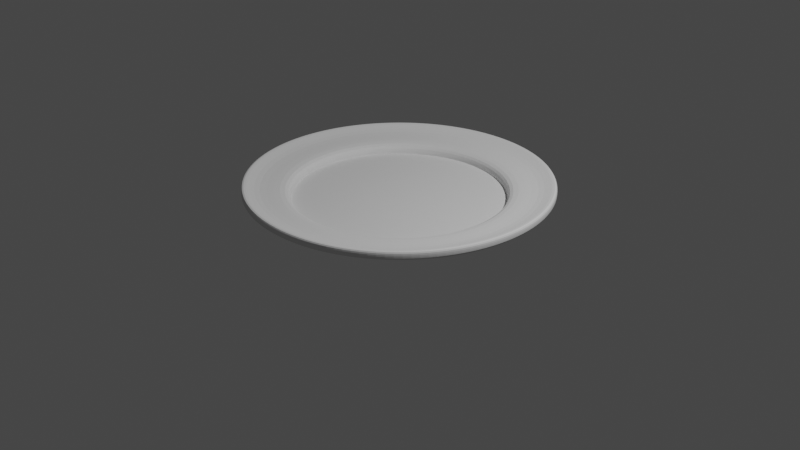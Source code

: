 # Source: Plate_Flat_Simple.blend  (saved by Blender 3.6.13; exported with 4.5.12 LTS)
import bpy
from mathutils import Matrix  # noqa: F401  (used for matrix-valued properties, if any)

bpy.ops.wm.read_factory_settings(use_empty=True)
scene = bpy.context.scene
scene.name = 'Scene'

# ---- collections
col_collection = bpy.data.collections.new('Collection'); scene.collection.children.link(col_collection)

# ---- world
world_world = bpy.data.worlds.new('World'); scene.world = world_world
world_world.use_nodes = True; world_world.node_tree.nodes.clear()
_N = world_world.node_tree.nodes; _L = world_world.node_tree.links
n0 = _N.new('ShaderNodeOutputWorld'); n0.name = 'World Output'; n0.location = (300, 300)
n1 = _N.new('ShaderNodeBackground'); n1.name = 'Background'; n1.location = (10, 300)
n1.inputs[0].default_value = (0.05088, 0.05088, 0.05088, 1.0)
_L.new(n1.outputs[0], n0.inputs[0])
n0.is_active_output = True
world_world.color = (0.05088, 0.05088, 0.05088)
world_world.use_sun_shadow = False
world_world.sun_shadow_jitter_overblur = 0.0

# ---- cameras
cam_camera = bpy.data.cameras.new('Camera')
cam_camera.clip_end = 100.0
cam_camera.ortho_scale = 7.314

# ---- lights
light_light = bpy.data.lights.new('Light', 'POINT')
light_light.transmission_factor = 0.0
light_light.energy = 1000.0
light_light.shadow_soft_size = 0.1
light_light.shadow_maximum_resolution = 0.006
light_light.use_absolute_resolution = True

# ---- meshes
me_circle = bpy.data.meshes.new('Circle')
me_circle.from_pydata([(-9.032e-10, 1.575, 0.08632), (-0.3073, 1.545, 0.08632), (-0.6029, 1.455, 0.08632), (-0.8752, 1.31, 0.08632), (-1.114, 1.114, 0.08632), (-1.31, 0.8752, 0.08632), (-1.455, 0.6029, 0.08632), (-1.545, 0.3073, 0.08632), (-1.575, -2.168e-09, 0.08632), (-1.545, -0.3073, 0.08632), (-1.455, -0.6029, 0.08632), (-1.31, -0.8752, 0.08632), (-1.114, -1.114, 0.08632), (-0.8752, -1.31, 0.08632), (-0.6029, -1.455, 0.08632), (-0.3073, -1.545, 0.08632), (-9.032e-10, -1.575, 0.08632), (0.3073, -1.545, 0.08632), (0.6029, -1.455, 0.08632), (0.8752, -1.31, 0.08632), (1.114, -1.114, 0.08632), (1.31, -0.8752, 0.08632), (1.455, -0.6029, 0.08632), (1.545, -0.3073, 0.08632), (1.575, -2.168e-09, 0.08632), (1.545, 0.3073, 0.08632), (1.455, 0.6029, 0.08632), (1.31, 0.8752, 0.08632), (1.114, 1.114, 0.08632), (0.8752, 1.31, 0.08632), (0.6029, 1.455, 0.08632), (0.3073, 1.545, 0.08632), (-9.032e-10, -2.168e-09, -0.03964), (-9.032e-10, 1.421, 0.07936), (-0.2771, 1.393, 0.07936), (-0.5436, 1.312, 0.07936), (-0.7893, 1.181, 0.07936), (-1.005, 1.005, 0.07936), (-1.181, 0.7893, 0.07936), (-1.312, 0.5436, 0.07936), (-1.393, 0.2771, 0.07936), (-1.421, -2.168e-09, 0.07936), (-1.393, -0.2771, 0.07936), (-1.312, -0.5436, 0.07936), (-1.181, -0.7893, 0.07936), (-1.005, -1.005, 0.07936), (-0.7893, -1.181, 0.07936), (-0.5436, -1.312, 0.07936), (-0.2771, -1.393, 0.07936), (-9.032e-10, -1.421, 0.07936), (0.2771, -1.393, 0.07936), (0.5436, -1.312, 0.07936), (0.7893, -1.181, 0.07936), (1.005, -1.005, 0.07936), (1.181, -0.7893, 0.07936), (1.312, -0.5436, 0.07936), (1.393, -0.2771, 0.07936), (1.421, -2.168e-09, 0.07936), (1.393, 0.2771, 0.07936), (1.312, 0.5436, 0.07936), (1.181, 0.7893, 0.07936), (1.005, 1.005, 0.07936), (0.7893, 1.181, 0.07936), (0.5436, 1.312, 0.07936), (0.2771, 1.393, 0.07936), (-0.3073, 1.545, 0.1694), (-9.032e-10, 1.575, 0.1694), (-0.6029, 1.455, 0.1694), (-0.8752, 1.31, 0.1694), (-1.114, 1.114, 0.1694), (-1.31, 0.8752, 0.1694), (-1.455, 0.6029, 0.1694), (-1.545, 0.3073, 0.1694), (-1.575, -2.168e-09, 0.1694), (-1.545, -0.3073, 0.1694), (-1.455, -0.6029, 0.1694), (-1.31, -0.8752, 0.1694), (-1.114, -1.114, 0.1694), (-0.8752, -1.31, 0.1694), (-0.6029, -1.455, 0.1694), (-0.3073, -1.545, 0.1694), (-9.032e-10, -1.575, 0.1694), (0.3073, -1.545, 0.1694), (0.6029, -1.455, 0.1694), (0.8752, -1.31, 0.1694), (1.114, -1.114, 0.1694), (1.31, -0.8752, 0.1694), (1.455, -0.6029, 0.1694), (1.545, -0.3073, 0.1694), (1.575, -2.168e-09, 0.1694), (1.545, 0.3073, 0.1694), (1.455, 0.6029, 0.1694), (1.31, 0.8752, 0.1694), (1.114, 1.114, 0.1694), (0.8752, 1.31, 0.1694), (0.6029, 1.455, 0.1694), (0.3073, 1.545, 0.1694), (-9.032e-10, -2.168e-09, -0.04242), (-9.032e-10, 1.242, -0.04242), (-0.2423, 1.218, -0.04242), (-0.4753, 1.148, -0.04242), (-0.6901, 1.033, -0.04242), (-0.8783, 0.8783, -0.04242), (-1.033, 0.6901, -0.04242), (-1.148, 0.4753, -0.04242), (-1.218, 0.2423, -0.04242), (-1.242, -2.168e-09, -0.04242), (-1.218, -0.2423, -0.04242), (-1.148, -0.4753, -0.04242), (-1.033, -0.6901, -0.04242), (-0.8783, -0.8783, -0.04242), (-0.6901, -1.033, -0.04242), (-0.4753, -1.148, -0.04242), (-0.2423, -1.218, -0.04242), (-9.032e-10, -1.242, -0.04242), (0.2423, -1.218, -0.04242), (0.4753, -1.148, -0.04242), (0.6901, -1.033, -0.04242), (0.8783, -0.8783, -0.04242), (1.033, -0.6901, -0.04242), (1.148, -0.4753, -0.04242), (1.218, -0.2423, -0.04242), (1.242, -2.168e-09, -0.04242), (1.218, 0.2423, -0.04242), (1.148, 0.4753, -0.04242), (1.033, 0.6901, -0.04242), (0.8783, 0.8783, -0.04242), (0.6901, 1.033, -0.04242), (0.4753, 1.148, -0.04242), (0.2423, 1.218, -0.04242), (-0.2121, 1.066, 0.07936), (-9.032e-10, 1.087, 0.07936), (-0.4161, 1.005, 0.07936), (-0.6041, 0.9041, 0.07936), (-0.7689, 0.7689, 0.07936), (-0.9041, 0.6041, 0.07936), (-1.005, 0.4161, 0.07936), (-1.066, 0.2121, 0.07936), (-1.087, -2.168e-09, 0.07936), (-1.066, -0.2121, 0.07936), (-1.005, -0.4161, 0.07936), (-0.9041, -0.6041, 0.07936), (-0.7689, -0.7689, 0.07936), (-0.6041, -0.9041, 0.07936), (-0.4161, -1.005, 0.07936), (-0.2121, -1.066, 0.07936), (-9.032e-10, -1.087, 0.07936), (0.2121, -1.066, 0.07936), (0.4161, -1.005, 0.07936), (0.6041, -0.9041, 0.07936), (0.7689, -0.7689, 0.07936), (0.9041, -0.6041, 0.07936), (1.005, -0.4161, 0.07936), (1.066, -0.2121, 0.07936), (1.087, -2.168e-09, 0.07936), (1.066, 0.2121, 0.07936), (1.005, 0.4161, 0.07936), (0.9041, 0.6041, 0.07936), (0.7689, 0.7689, 0.07936), (0.6041, 0.9041, 0.07936), (0.4161, 1.005, 0.07936), (0.2121, 1.066, 0.07936), (-0.3073, 1.545, 0.04758), (-9.032e-10, 1.575, 0.04758), (-0.6029, 1.455, 0.04758), (-0.8752, 1.31, 0.04758), (-1.114, 1.114, 0.04758), (-1.31, 0.8752, 0.04758), (-1.455, 0.6029, 0.04758), (-1.545, 0.3073, 0.04758), (-1.575, -2.168e-09, 0.04758), (-1.545, -0.3073, 0.04758), (-1.455, -0.6029, 0.04758), (-1.31, -0.8752, 0.04758), (-1.114, -1.114, 0.04758), (-0.8752, -1.31, 0.04758), (-0.6029, -1.455, 0.04758), (-0.3073, -1.545, 0.04758), (-9.032e-10, -1.575, 0.04758), (0.3073, -1.545, 0.04758), (0.6029, -1.455, 0.04758), (0.8752, -1.31, 0.04758), (1.114, -1.114, 0.04758), (1.31, -0.8752, 0.04758), (1.455, -0.6029, 0.04758), (1.545, -0.3073, 0.04758), (1.575, -2.168e-09, 0.04758), (1.545, 0.3073, 0.04758), (1.455, 0.6029, 0.04758), (1.31, 0.8752, 0.04758), (1.114, 1.114, 0.04758), (0.8752, 1.31, 0.04758), (0.6029, 1.455, 0.04758), (0.3073, 1.545, 0.04758), (-0.2121, 1.066, -0.03964), (-9.032e-10, 1.087, -0.03964), (-0.4161, 1.005, -0.03964), (-0.6041, 0.9041, -0.03964), (-0.7689, 0.7689, -0.03964), (-0.9041, 0.6041, -0.03964), (-1.005, 0.4161, -0.03964), (-1.066, 0.2121, -0.03964), (-1.087, -2.168e-09, -0.03964), (-1.066, -0.2121, -0.03964), (-1.005, -0.4161, -0.03964), (-0.9041, -0.6041, -0.03964), (-0.7689, -0.7689, -0.03964), (-0.6041, -0.9041, -0.03964), (-0.4161, -1.005, -0.03964), (-0.2121, -1.066, -0.03964), (-9.032e-10, -1.087, -0.03964), (0.2121, -1.066, -0.03964), (0.4161, -1.005, -0.03964), (0.6041, -0.9041, -0.03964), (0.7689, -0.7689, -0.03964), (0.9041, -0.6041, -0.03964), (1.005, -0.4161, -0.03964), (1.066, -0.2121, -0.03964), (1.087, -2.168e-09, -0.03964), (1.066, 0.2121, -0.03964), (1.005, 0.4161, -0.03964), (0.9041, 0.6041, -0.03964), (0.7689, 0.7689, -0.03964), (0.6041, 0.9041, -0.03964), (0.4161, 1.005, -0.03964), (0.2121, 1.066, -0.03964), (-0.2423, 1.218, -0.04242), (-9.032e-10, 1.242, -0.04242), (-0.4753, 1.148, -0.04242), (-0.6901, 1.033, -0.04242), (-0.8783, 0.8783, -0.04242), (-1.033, 0.6901, -0.04242), (-1.148, 0.4753, -0.04242), (-1.218, 0.2423, -0.04242), (-1.242, -2.168e-09, -0.04242), (-1.218, -0.2423, -0.04242), (-1.148, -0.4753, -0.04242), (-1.033, -0.6901, -0.04242), (-0.8783, -0.8783, -0.04242), (-0.6901, -1.033, -0.04242), (-0.4753, -1.148, -0.04242), (-0.2423, -1.218, -0.04242), (-9.032e-10, -1.242, -0.04242), (0.2423, -1.218, -0.04242), (0.4753, -1.148, -0.04242), (0.6901, -1.033, -0.04242), (0.8783, -0.8783, -0.04242), (1.033, -0.6901, -0.04242), (1.148, -0.4753, -0.04242), (1.218, -0.2423, -0.04242), (1.242, -2.168e-09, -0.04242), (1.218, 0.2423, -0.04242), (1.148, 0.4753, -0.04242), (1.033, 0.6901, -0.04242), (0.8783, 0.8783, -0.04242), (0.6901, 1.033, -0.04242), (0.4753, 1.148, -0.04242), (0.2423, 1.218, -0.04242), (-9.032e-10, -2.168e-09, -0.04242), (-0.2121, 1.066, -0.03964), (-9.032e-10, 1.087, -0.03964), (-0.4161, 1.005, -0.03964), (-0.6041, 0.9041, -0.03964), (-0.7689, 0.7689, -0.03964), (-0.9041, 0.6041, -0.03964), (-1.005, 0.4161, -0.03964), (-1.066, 0.2121, -0.03964), (-1.087, -2.168e-09, -0.03964), (-1.066, -0.2121, -0.03964), (-1.005, -0.4161, -0.03964), (-0.9041, -0.6041, -0.03964), (-0.7689, -0.7689, -0.03964), (-0.6041, -0.9041, -0.03964), (-0.4161, -1.005, -0.03964), (-0.2121, -1.066, -0.03964), (-9.032e-10, -1.087, -0.03964), (0.2121, -1.066, -0.03964), (0.4161, -1.005, -0.03964), (0.6041, -0.9041, -0.03964), (0.7689, -0.7689, -0.03964), (0.9041, -0.6041, -0.03964), (1.005, -0.4161, -0.03964), (1.066, -0.2121, -0.03964), (1.087, -2.168e-09, -0.03964), (1.066, 0.2121, -0.03964), (1.005, 0.4161, -0.03964), (0.9041, 0.6041, -0.03964), (0.7689, 0.7689, -0.03964), (0.6041, 0.9041, -0.03964), (0.4161, 1.005, -0.03964), (0.2121, 1.066, -0.03964)], [(97, 258)], [(30, 29, 191, 192), (3, 2, 164, 165), (23, 22, 184, 185), (16, 15, 177, 178), (9, 8, 170, 171), (29, 28, 190, 191), (2, 1, 162, 164), (22, 21, 183, 184), (15, 14, 176, 177), (8, 7, 169, 170), (28, 27, 189, 190), (21, 20, 182, 183), (14, 13, 175, 176), (1, 0, 163, 162), (7, 6, 168, 169), (27, 26, 188, 189), (20, 19, 181, 182), (13, 12, 174, 175), (6, 5, 167, 168), (26, 25, 187, 188), (19, 18, 180, 181), (12, 11, 173, 174), (0, 31, 193, 163), (5, 4, 166, 167), (25, 24, 186, 187), (18, 17, 179, 180), (11, 10, 172, 173), (31, 30, 192, 193), (4, 3, 165, 166), (24, 23, 185, 186), (17, 16, 178, 179), (10, 9, 171, 172), (32, 195, 194), (32, 194, 196), (32, 196, 197), (32, 197, 198), (32, 198, 199), (32, 199, 200), (32, 200, 201), (32, 201, 202), (32, 202, 203), (32, 203, 204), (32, 204, 205), (32, 205, 206), (32, 206, 207), (32, 207, 208), (32, 208, 209), (32, 209, 210), (32, 210, 211), (32, 211, 212), (32, 212, 213), (32, 213, 214), (32, 214, 215), (32, 215, 216), (32, 216, 217), (32, 217, 218), (32, 218, 219), (32, 219, 220), (32, 220, 221), (32, 221, 222), (32, 222, 223), (32, 223, 224), (32, 224, 225), (32, 225, 195), (21, 22, 87, 86), (1, 2, 67, 65), (28, 29, 94, 93), (8, 9, 74, 73), (15, 16, 81, 80), (22, 23, 88, 87), (2, 3, 68, 67), (29, 30, 95, 94), (9, 10, 75, 74), (16, 17, 82, 81), (23, 24, 89, 88), (3, 4, 69, 68), (30, 31, 96, 95), (10, 11, 76, 75), (17, 18, 83, 82), (24, 25, 90, 89), (4, 5, 70, 69), (31, 0, 66, 96), (11, 12, 77, 76), (18, 19, 84, 83), (25, 26, 91, 90), (5, 6, 71, 70), (12, 13, 78, 77), (19, 20, 85, 84), (26, 27, 92, 91), (6, 7, 72, 71), (0, 1, 65, 66), (13, 14, 79, 78), (20, 21, 86, 85), (27, 28, 93, 92), (7, 8, 73, 72), (14, 15, 80, 79), (34, 33, 66, 65), (35, 34, 65, 67), (36, 35, 67, 68), (37, 36, 68, 69), (38, 37, 69, 70), (39, 38, 70, 71), (40, 39, 71, 72), (41, 40, 72, 73), (42, 41, 73, 74), (43, 42, 74, 75), (44, 43, 75, 76), (45, 44, 76, 77), (46, 45, 77, 78), (47, 46, 78, 79), (48, 47, 79, 80), (49, 48, 80, 81), (50, 49, 81, 82), (51, 50, 82, 83), (52, 51, 83, 84), (53, 52, 84, 85), (54, 53, 85, 86), (55, 54, 86, 87), (56, 55, 87, 88), (57, 56, 88, 89), (58, 57, 89, 90), (59, 58, 90, 91), (60, 59, 91, 92), (61, 60, 92, 93), (62, 61, 93, 94), (63, 62, 94, 95), (64, 63, 95, 96), (33, 64, 96, 66), (97, 226, 227), (97, 228, 226), (97, 229, 228), (97, 230, 229), (97, 231, 230), (97, 232, 231), (97, 233, 232), (97, 234, 233), (97, 235, 234), (97, 236, 235), (97, 237, 236), (97, 238, 237), (97, 239, 238), (97, 240, 239), (97, 241, 240), (97, 242, 241), (97, 243, 242), (97, 244, 243), (97, 245, 244), (97, 246, 245), (97, 247, 246), (97, 248, 247), (97, 249, 248), (97, 250, 249), (97, 251, 250), (97, 252, 251), (97, 253, 252), (97, 254, 253), (97, 255, 254), (97, 256, 255), (97, 257, 256), (97, 227, 257), (130, 131, 33, 34), (132, 130, 34, 35), (133, 132, 35, 36), (134, 133, 36, 37), (135, 134, 37, 38), (136, 135, 38, 39), (137, 136, 39, 40), (138, 137, 40, 41), (139, 138, 41, 42), (140, 139, 42, 43), (141, 140, 43, 44), (142, 141, 44, 45), (143, 142, 45, 46), (144, 143, 46, 47), (145, 144, 47, 48), (146, 145, 48, 49), (147, 146, 49, 50), (148, 147, 50, 51), (149, 148, 51, 52), (150, 149, 52, 53), (151, 150, 53, 54), (152, 151, 54, 55), (153, 152, 55, 56), (154, 153, 56, 57), (155, 154, 57, 58), (156, 155, 58, 59), (157, 156, 59, 60), (158, 157, 60, 61), (159, 158, 61, 62), (160, 159, 62, 63), (161, 160, 63, 64), (131, 161, 64, 33), (98, 99, 162, 163), (99, 100, 164, 162), (100, 101, 165, 164), (101, 102, 166, 165), (102, 103, 167, 166), (103, 104, 168, 167), (104, 105, 169, 168), (105, 106, 170, 169), (106, 107, 171, 170), (107, 108, 172, 171), (108, 109, 173, 172), (109, 110, 174, 173), (110, 111, 175, 174), (111, 112, 176, 175), (112, 113, 177, 176), (113, 114, 178, 177), (114, 115, 179, 178), (115, 116, 180, 179), (116, 117, 181, 180), (117, 118, 182, 181), (118, 119, 183, 182), (119, 120, 184, 183), (120, 121, 185, 184), (121, 122, 186, 185), (122, 123, 187, 186), (123, 124, 188, 187), (124, 125, 189, 188), (125, 126, 190, 189), (126, 127, 191, 190), (127, 128, 192, 191), (128, 129, 193, 192), (129, 98, 163, 193), (194, 195, 131, 130), (196, 194, 130, 132), (197, 196, 132, 133), (198, 197, 133, 134), (199, 198, 134, 135), (200, 199, 135, 136), (201, 200, 136, 137), (202, 201, 137, 138), (203, 202, 138, 139), (204, 203, 139, 140), (205, 204, 140, 141), (206, 205, 141, 142), (207, 206, 142, 143), (208, 207, 143, 144), (209, 208, 144, 145), (210, 209, 145, 146), (211, 210, 146, 147), (212, 211, 147, 148), (213, 212, 148, 149), (214, 213, 149, 150), (215, 214, 150, 151), (216, 215, 151, 152), (217, 216, 152, 153), (218, 217, 153, 154), (219, 218, 154, 155), (220, 219, 155, 156), (221, 220, 156, 157), (222, 221, 157, 158), (223, 222, 158, 159), (224, 223, 159, 160), (225, 224, 160, 161), (195, 225, 161, 131), (227, 226, 99, 98), (226, 228, 100, 99), (228, 229, 101, 100), (229, 230, 102, 101), (230, 231, 103, 102), (231, 232, 104, 103), (232, 233, 105, 104), (233, 234, 106, 105), (234, 235, 107, 106), (235, 236, 108, 107), (236, 237, 109, 108), (237, 238, 110, 109), (238, 239, 111, 110), (239, 240, 112, 111), (240, 241, 113, 112), (241, 242, 114, 113), (242, 243, 115, 114), (243, 244, 116, 115), (244, 245, 117, 116), (245, 246, 118, 117), (246, 247, 119, 118), (247, 248, 120, 119), (248, 249, 121, 120), (249, 250, 122, 121), (250, 251, 123, 122), (251, 252, 124, 123), (252, 253, 125, 124), (253, 254, 126, 125), (254, 255, 127, 126), (255, 256, 128, 127), (256, 257, 129, 128), (257, 227, 98, 129), (201, 202, 267, 266), (215, 216, 281, 280), (202, 203, 268, 267), (216, 217, 282, 281), (203, 204, 269, 268), (217, 218, 283, 282), (204, 205, 270, 269), (218, 219, 284, 283), (205, 206, 271, 270), (219, 220, 285, 284), (206, 207, 272, 271), (220, 221, 286, 285), (207, 208, 273, 272), (195, 194, 259, 260), (221, 222, 287, 286), (208, 209, 274, 273), (194, 196, 261, 259), (222, 223, 288, 287), (209, 210, 275, 274), (196, 197, 262, 261), (223, 224, 289, 288), (210, 211, 276, 275), (197, 198, 263, 262), (224, 225, 290, 289), (211, 212, 277, 276), (198, 199, 264, 263), (225, 195, 260, 290), (212, 213, 278, 277), (199, 200, 265, 264), (213, 214, 279, 278), (200, 201, 266, 265), (214, 215, 280, 279)])
_uv = me_circle.uv_layers.new(name='UVMap')
_uv.uv.foreach_set('vector', [0.6913, 0.9619, 0.7778, 0.9157, 0.7778, 0.9157, 0.6913, 0.9619, 0.2222, 0.9157, 0.3087, 0.9619, 0.3087, 0.9619, 0.2222, 0.9157, 0.9904, 0.4025, 0.9619, 0.3087, 0.9619, 0.3087, 0.9904, 0.4025, 0.5, 0.0, 0.4025, 0.009607, 0.4025, 0.009607, 0.5, 0.0, 0.009607, 0.4025, 0.0, 0.5, 0.0, 0.5, 0.009607, 0.4025, 0.7778, 0.9157, 0.8536, 0.8536, 0.8536, 0.8536, 0.7778, 0.9157, 0.3087, 0.9619, 0.4025, 0.9904, 0.4025, 0.9904, 0.3087, 0.9619, 0.9619, 0.3087, 0.9157, 0.2222, 0.9157, 0.2222, 0.9619, 0.3087, 0.4025, 0.009607, 0.3087, 0.03806, 0.3087, 0.03806, 0.4025, 0.009607, 0.0, 0.5, 0.009607, 0.5975, 0.009607, 0.5975, 0.0, 0.5, 0.8536, 0.8536, 0.9157, 0.7778, 0.9157, 0.7778, 0.8536, 0.8536, 0.9157, 0.2222, 0.8536, 0.1464, 0.8536, 0.1464, 0.9157, 0.2222, 0.3087, 0.03806, 0.2222, 0.08427, 0.2222, 0.08427, 0.3087, 0.03806, 0.4025, 0.9904, 0.5, 1.0, 0.5, 1.0, 0.4025, 0.9904, 0.009607, 0.5975, 0.03806, 0.6913, 0.03806, 0.6913, 0.009607, 0.5975, 0.9157, 0.7778, 0.9619, 0.6913, 0.9619, 0.6913, 0.9157, 0.7778, 0.8536, 0.1464, 0.7778, 0.08427, 0.7778, 0.08427, 0.8536, 0.1464, 0.2222, 0.08427, 0.1464, 0.1464, 0.1464, 0.1464, 0.2222, 0.08427, 0.03806, 0.6913, 0.08427, 0.7778, 0.08427, 0.7778, 0.03806, 0.6913, 0.9619, 0.6913, 0.9904, 0.5975, 0.9904, 0.5975, 0.9619, 0.6913, 0.7778, 0.08427, 0.6913, 0.03806, 0.6913, 0.03806, 0.7778, 0.08427, 0.1464, 0.1464, 0.08427, 0.2222, 0.08427, 0.2222, 0.1464, 0.1464, 0.5, 1.0, 0.5975, 0.9904, 0.5975, 0.9904, 0.5, 1.0, 0.08427, 0.7778, 0.1464, 0.8536, 0.1464, 0.8536, 0.08427, 0.7778, 0.9904, 0.5975, 1.0, 0.5, 1.0, 0.5, 0.9904, 0.5975, 0.6913, 0.03806, 0.5975, 0.009607, 0.5975, 0.009607, 0.6913, 0.03806, 0.08427, 0.2222, 0.03806, 0.3087, 0.03806, 0.3087, 0.08427, 0.2222, 0.5975, 0.9904, 0.6913, 0.9619, 0.6913, 0.9619, 0.5975, 0.9904, 0.1464, 0.8536, 0.2222, 0.9157, 0.2222, 0.9157, 0.1464, 0.8536, 1.0, 0.5, 0.9904, 0.4025, 0.9904, 0.4025, 1.0, 0.5, 0.5975, 0.009607, 0.5, 0.0, 0.5, 0.0, 0.5975, 0.009607, 0.03806, 0.3087, 0.009607, 0.4025, 0.009607, 0.4025, 0.03806, 0.3087, 0.5, 0.5, 0.5, 0.8451, 0.4327, 0.8385, 0.5, 0.5, 0.4327, 0.8385, 0.3679, 0.8188, 0.5, 0.5, 0.3679, 0.8188, 0.3083, 0.7869, 0.5, 0.5, 0.3083, 0.7869, 0.256, 0.744, 0.5, 0.5, 0.256, 0.744, 0.2131, 0.6917, 0.5, 0.5, 0.2131, 0.6917, 0.1812, 0.6321, 0.5, 0.5, 0.1812, 0.6321, 0.1615, 0.5673, 0.5, 0.5, 0.1615, 0.5673, 0.1549, 0.5, 0.5, 0.5, 0.1549, 0.5, 0.1615, 0.4327, 0.5, 0.5, 0.1615, 0.4327, 0.1812, 0.3679, 0.5, 0.5, 0.1812, 0.3679, 0.2131, 0.3083, 0.5, 0.5, 0.2131, 0.3083, 0.256, 0.256, 0.5, 0.5, 0.256, 0.256, 0.3083, 0.2131, 0.5, 0.5, 0.3083, 0.2131, 0.3679, 0.1812, 0.5, 0.5, 0.3679, 0.1812, 0.4327, 0.1615, 0.5, 0.5, 0.4327, 0.1615, 0.5, 0.1549, 0.5, 0.5, 0.5, 0.1549, 0.5673, 0.1615, 0.5, 0.5, 0.5673, 0.1615, 0.6321, 0.1812, 0.5, 0.5, 0.6321, 0.1812, 0.6917, 0.2131, 0.5, 0.5, 0.6917, 0.2131, 0.744, 0.256, 0.5, 0.5, 0.744, 0.256, 0.7869, 0.3083, 0.5, 0.5, 0.7869, 0.3083, 0.8188, 0.3679, 0.5, 0.5, 0.8188, 0.3679, 0.8385, 0.4327, 0.5, 0.5, 0.8385, 0.4327, 0.8451, 0.5, 0.5, 0.5, 0.8451, 0.5, 0.8385, 0.5673, 0.5, 0.5, 0.8385, 0.5673, 0.8188, 0.6321, 0.5, 0.5, 0.8188, 0.6321, 0.7869, 0.6917, 0.5, 0.5, 0.7869, 0.6917, 0.744, 0.744, 0.5, 0.5, 0.744, 0.744, 0.6917, 0.7869, 0.5, 0.5, 0.6917, 0.7869, 0.6321, 0.8188, 0.5, 0.5, 0.6321, 0.8188, 0.5673, 0.8385, 0.5, 0.5, 0.5673, 0.8385, 0.5, 0.8451, 0.9157, 0.2222, 0.9619, 0.3087, 0.9619, 0.3087, 0.9157, 0.2222, 0.4025, 0.9904, 0.3087, 0.9619, 0.3087, 0.9619, 0.4025, 0.9904, 0.8536, 0.8536, 0.7778, 0.9157, 0.7778, 0.9157, 0.8536, 0.8536, 0.0, 0.5, 0.009607, 0.4025, 0.009607, 0.4025, 0.0, 0.5, 0.4025, 0.009607, 0.5, 0.0, 0.5, 0.0, 0.4025, 0.009607, 0.9619, 0.3087, 0.9904, 0.4025, 0.9904, 0.4025, 0.9619, 0.3087, 0.3087, 0.9619, 0.2222, 0.9157, 0.2222, 0.9157, 0.3087, 0.9619, 0.7778, 0.9157, 0.6913, 0.9619, 0.6913, 0.9619, 0.7778, 0.9157, 0.009607, 0.4025, 0.03806, 0.3087, 0.03806, 0.3087, 0.009607, 0.4025, 0.5, 0.0, 0.5975, 0.009607, 0.5975, 0.009607, 0.5, 0.0, 0.9904, 0.4025, 1.0, 0.5, 1.0, 0.5, 0.9904, 0.4025, 0.2222, 0.9157, 0.1464, 0.8536, 0.1464, 0.8536, 0.2222, 0.9157, 0.6913, 0.9619, 0.5975, 0.9904, 0.5975, 0.9904, 0.6913, 0.9619, 0.03806, 0.3087, 0.08427, 0.2222, 0.08427, 0.2222, 0.03806, 0.3087, 0.5975, 0.009607, 0.6913, 0.03806, 0.6913, 0.03806, 0.5975, 0.009607, 1.0, 0.5, 0.9904, 0.5975, 0.9904, 0.5975, 1.0, 0.5, 0.1464, 0.8536, 0.08427, 0.7778, 0.08427, 0.7778, 0.1464, 0.8536, 0.5975, 0.9904, 0.5, 1.0, 0.5, 1.0, 0.5975, 0.9904, 0.08427, 0.2222, 0.1464, 0.1464, 0.1464, 0.1464, 0.08427, 0.2222, 0.6913, 0.03806, 0.7778, 0.08427, 0.7778, 0.08427, 0.6913, 0.03806, 0.9904, 0.5975, 0.9619, 0.6913, 0.9619, 0.6913, 0.9904, 0.5975, 0.08427, 0.7778, 0.03806, 0.6913, 0.03806, 0.6913, 0.08427, 0.7778, 0.1464, 0.1464, 0.2222, 0.08427, 0.2222, 0.08427, 0.1464, 0.1464, 0.7778, 0.08427, 0.8536, 0.1464, 0.8536, 0.1464, 0.7778, 0.08427, 0.9619, 0.6913, 0.9157, 0.7778, 0.9157, 0.7778, 0.9619, 0.6913, 0.03806, 0.6913, 0.009607, 0.5975, 0.009607, 0.5975, 0.03806, 0.6913, 0.5, 1.0, 0.4025, 0.9904, 0.4025, 0.9904, 0.5, 1.0, 0.2222, 0.08427, 0.3087, 0.03806, 0.3087, 0.03806, 0.2222, 0.08427, 0.8536, 0.1464, 0.9157, 0.2222, 0.9157, 0.2222, 0.8536, 0.1464, 0.9157, 0.7778, 0.8536, 0.8536, 0.8536, 0.8536, 0.9157, 0.7778, 0.009607, 0.5975, 0.0, 0.5, 0.0, 0.5, 0.009607, 0.5975, 0.3087, 0.03806, 0.4025, 0.009607, 0.4025, 0.009607, 0.3087, 0.03806, 0.412, 0.9422, 0.5, 0.9509, 0.5, 1.0, 0.4025, 0.9904, 0.3275, 0.9166, 0.412, 0.9422, 0.4025, 0.9904, 0.3087, 0.9619, 0.2495, 0.8749, 0.3275, 0.9166, 0.3087, 0.9619, 0.2222, 0.9157, 0.1812, 0.8188, 0.2495, 0.8749, 0.2222, 0.9157, 0.1464, 0.8536, 0.1251, 0.7505, 0.1812, 0.8188, 0.1464, 0.8536, 0.08427, 0.7778, 0.08344, 0.6725, 0.1251, 0.7505, 0.08427, 0.7778, 0.03806, 0.6913, 0.05778, 0.588, 0.08344, 0.6725, 0.03806, 0.6913, 0.009607, 0.5975, 0.04911, 0.5, 0.05778, 0.588, 0.009607, 0.5975, 0.0, 0.5, 0.05778, 0.412, 0.04911, 0.5, 0.0, 0.5, 0.009607, 0.4025, 0.08344, 0.3275, 0.05778, 0.412, 0.009607, 0.4025, 0.03806, 0.3087, 0.1251, 0.2495, 0.08344, 0.3275, 0.03806, 0.3087, 0.08427, 0.2222, 0.1812, 0.1812, 0.1251, 0.2495, 0.08427, 0.2222, 0.1464, 0.1464, 0.2495, 0.1251, 0.1812, 0.1812, 0.1464, 0.1464, 0.2222, 0.08427, 0.3275, 0.08344, 0.2495, 0.1251, 0.2222, 0.08427, 0.3087, 0.03806, 0.412, 0.05778, 0.3275, 0.08344, 0.3087, 0.03806, 0.4025, 0.009607, 0.5, 0.04911, 0.412, 0.05778, 0.4025, 0.009607, 0.5, 0.0, 0.588, 0.05778, 0.5, 0.04911, 0.5, 0.0, 0.5975, 0.009607, 0.6725, 0.08344, 0.588, 0.05778, 0.5975, 0.009607, 0.6913, 0.03806, 0.7505, 0.1251, 0.6725, 0.08344, 0.6913, 0.03806, 0.7778, 0.08427, 0.8188, 0.1812, 0.7505, 0.1251, 0.7778, 0.08427, 0.8536, 0.1464, 0.8749, 0.2495, 0.8188, 0.1812, 0.8536, 0.1464, 0.9157, 0.2222, 0.9166, 0.3275, 0.8749, 0.2495, 0.9157, 0.2222, 0.9619, 0.3087, 0.9422, 0.412, 0.9166, 0.3275, 0.9619, 0.3087, 0.9904, 0.4025, 0.9509, 0.5, 0.9422, 0.412, 0.9904, 0.4025, 1.0, 0.5, 0.9422, 0.588, 0.9509, 0.5, 1.0, 0.5, 0.9904, 0.5975, 0.9166, 0.6725, 0.9422, 0.588, 0.9904, 0.5975, 0.9619, 0.6913, 0.8749, 0.7505, 0.9166, 0.6725, 0.9619, 0.6913, 0.9157, 0.7778, 0.8188, 0.8188, 0.8749, 0.7505, 0.9157, 0.7778, 0.8536, 0.8536, 0.7505, 0.8749, 0.8188, 0.8188, 0.8536, 0.8536, 0.7778, 0.9157, 0.6725, 0.9166, 0.7505, 0.8749, 0.7778, 0.9157, 0.6913, 0.9619, 0.588, 0.9422, 0.6725, 0.9166, 0.6913, 0.9619, 0.5975, 0.9904, 0.5, 0.9509, 0.588, 0.9422, 0.5975, 0.9904, 0.5, 1.0, 0.5, 0.5, 0.4231, 0.8867, 0.5, 0.8942, 0.5, 0.5, 0.3491, 0.8642, 0.4231, 0.8867, 0.5, 0.5, 0.281, 0.8278, 0.3491, 0.8642, 0.5, 0.5, 0.2212, 0.7788, 0.281, 0.8278, 0.5, 0.5, 0.1722, 0.719, 0.2212, 0.7788, 0.5, 0.5, 0.1358, 0.6509, 0.1722, 0.719, 0.5, 0.5, 0.1134, 0.5769, 0.1358, 0.6509, 0.5, 0.5, 0.1058, 0.5, 0.1134, 0.5769, 0.5, 0.5, 0.1134, 0.4231, 0.1058, 0.5, 0.5, 0.5, 0.1358, 0.3491, 0.1134, 0.4231, 0.5, 0.5, 0.1722, 0.281, 0.1358, 0.3491, 0.5, 0.5, 0.2212, 0.2212, 0.1722, 0.281, 0.5, 0.5, 0.281, 0.1722, 0.2212, 0.2212, 0.5, 0.5, 0.3491, 0.1358, 0.281, 0.1722, 0.5, 0.5, 0.4231, 0.1134, 0.3491, 0.1358, 0.5, 0.5, 0.5, 0.1058, 0.4231, 0.1134, 0.5, 0.5, 0.5769, 0.1134, 0.5, 0.1058, 0.5, 0.5, 0.6509, 0.1358, 0.5769, 0.1134, 0.5, 0.5, 0.719, 0.1722, 0.6509, 0.1358, 0.5, 0.5, 0.7788, 0.2212, 0.719, 0.1722, 0.5, 0.5, 0.8278, 0.281, 0.7788, 0.2212, 0.5, 0.5, 0.8642, 0.3491, 0.8278, 0.281, 0.5, 0.5, 0.8867, 0.4231, 0.8642, 0.3491, 0.5, 0.5, 0.8942, 0.5, 0.8867, 0.4231, 0.5, 0.5, 0.8867, 0.5769, 0.8942, 0.5, 0.5, 0.5, 0.8642, 0.6509, 0.8867, 0.5769, 0.5, 0.5, 0.8278, 0.719, 0.8642, 0.6509, 0.5, 0.5, 0.7788, 0.7788, 0.8278, 0.719, 0.5, 0.5, 0.719, 0.8278, 0.7788, 0.7788, 0.5, 0.5, 0.6509, 0.8642, 0.719, 0.8278, 0.5, 0.5, 0.5769, 0.8867, 0.6509, 0.8642, 0.5, 0.5, 0.5, 0.8942, 0.5769, 0.8867, 0.4327, 0.8385, 0.5, 0.8451, 0.5, 0.9509, 0.412, 0.9422, 0.3679, 0.8188, 0.4327, 0.8385, 0.412, 0.9422, 0.3275, 0.9166, 0.3083, 0.7869, 0.3679, 0.8188, 0.3275, 0.9166, 0.2495, 0.8749, 0.256, 0.744, 0.3083, 0.7869, 0.2495, 0.8749, 0.1812, 0.8188, 0.2131, 0.6917, 0.256, 0.744, 0.1812, 0.8188, 0.1251, 0.7505, 0.1812, 0.6321, 0.2131, 0.6917, 0.1251, 0.7505, 0.08344, 0.6725, 0.1615, 0.5673, 0.1812, 0.6321, 0.08344, 0.6725, 0.05778, 0.588, 0.1549, 0.5, 0.1615, 0.5673, 0.05778, 0.588, 0.04911, 0.5, 0.1615, 0.4327, 0.1549, 0.5, 0.04911, 0.5, 0.05778, 0.412, 0.1812, 0.3679, 0.1615, 0.4327, 0.05778, 0.412, 0.08344, 0.3275, 0.2131, 0.3083, 0.1812, 0.3679, 0.08344, 0.3275, 0.1251, 0.2495, 0.256, 0.256, 0.2131, 0.3083, 0.1251, 0.2495, 0.1812, 0.1812, 0.3083, 0.2131, 0.256, 0.256, 0.1812, 0.1812, 0.2495, 0.1251, 0.3679, 0.1812, 0.3083, 0.2131, 0.2495, 0.1251, 0.3275, 0.08344, 0.4327, 0.1615, 0.3679, 0.1812, 0.3275, 0.08344, 0.412, 0.05778, 0.5, 0.1549, 0.4327, 0.1615, 0.412, 0.05778, 0.5, 0.04911, 0.5673, 0.1615, 0.5, 0.1549, 0.5, 0.04911, 0.588, 0.05778, 0.6321, 0.1812, 0.5673, 0.1615, 0.588, 0.05778, 0.6725, 0.08344, 0.6917, 0.2131, 0.6321, 0.1812, 0.6725, 0.08344, 0.7505, 0.1251, 0.744, 0.256, 0.6917, 0.2131, 0.7505, 0.1251, 0.8188, 0.1812, 0.7869, 0.3083, 0.744, 0.256, 0.8188, 0.1812, 0.8749, 0.2495, 0.8188, 0.3679, 0.7869, 0.3083, 0.8749, 0.2495, 0.9166, 0.3275, 0.8385, 0.4327, 0.8188, 0.3679, 0.9166, 0.3275, 0.9422, 0.412, 0.8451, 0.5, 0.8385, 0.4327, 0.9422, 0.412, 0.9509, 0.5, 0.8385, 0.5673, 0.8451, 0.5, 0.9509, 0.5, 0.9422, 0.588, 0.8188, 0.6321, 0.8385, 0.5673, 0.9422, 0.588, 0.9166, 0.6725, 0.7869, 0.6917, 0.8188, 0.6321, 0.9166, 0.6725, 0.8749, 0.7505, 0.744, 0.744, 0.7869, 0.6917, 0.8749, 0.7505, 0.8188, 0.8188, 0.6917, 0.7869, 0.744, 0.744, 0.8188, 0.8188, 0.7505, 0.8749, 0.6321, 0.8188, 0.6917, 0.7869, 0.7505, 0.8749, 0.6725, 0.9166, 0.5673, 0.8385, 0.6321, 0.8188, 0.6725, 0.9166, 0.588, 0.9422, 0.5, 0.8451, 0.5673, 0.8385, 0.588, 0.9422, 0.5, 0.9509, 0.5, 0.8942, 0.4231, 0.8867, 0.4025, 0.9904, 0.5, 1.0, 0.4231, 0.8867, 0.3491, 0.8642, 0.3087, 0.9619, 0.4025, 0.9904, 0.3491, 0.8642, 0.281, 0.8278, 0.2222, 0.9157, 0.3087, 0.9619, 0.281, 0.8278, 0.2212, 0.7788, 0.1464, 0.8536, 0.2222, 0.9157, 0.2212, 0.7788, 0.1722, 0.719, 0.08427, 0.7778, 0.1464, 0.8536, 0.1722, 0.719, 0.1358, 0.6509, 0.03806, 0.6913, 0.08427, 0.7778, 0.1358, 0.6509, 0.1134, 0.5769, 0.009607, 0.5975, 0.03806, 0.6913, 0.1134, 0.5769, 0.1058, 0.5, 0.0, 0.5, 0.009607, 0.5975, 0.1058, 0.5, 0.1134, 0.4231, 0.009607, 0.4025, 0.0, 0.5, 0.1134, 0.4231, 0.1358, 0.3491, 0.03806, 0.3087, 0.009607, 0.4025, 0.1358, 0.3491, 0.1722, 0.281, 0.08427, 0.2222, 0.03806, 0.3087, 0.1722, 0.281, 0.2212, 0.2212, 0.1464, 0.1464, 0.08427, 0.2222, 0.2212, 0.2212, 0.281, 0.1722, 0.2222, 0.08427, 0.1464, 0.1464, 0.281, 0.1722, 0.3491, 0.1358, 0.3087, 0.03806, 0.2222, 0.08427, 0.3491, 0.1358, 0.4231, 0.1134, 0.4025, 0.009607, 0.3087, 0.03806, 0.4231, 0.1134, 0.5, 0.1058, 0.5, 0.0, 0.4025, 0.009607, 0.5, 0.1058, 0.5769, 0.1134, 0.5975, 0.009607, 0.5, 0.0, 0.5769, 0.1134, 0.6509, 0.1358, 0.6913, 0.03806, 0.5975, 0.009607, 0.6509, 0.1358, 0.719, 0.1722, 0.7778, 0.08427, 0.6913, 0.03806, 0.719, 0.1722, 0.7788, 0.2212, 0.8536, 0.1464, 0.7778, 0.08427, 0.7788, 0.2212, 0.8278, 0.281, 0.9157, 0.2222, 0.8536, 0.1464, 0.8278, 0.281, 0.8642, 0.3491, 0.9619, 0.3087, 0.9157, 0.2222, 0.8642, 0.3491, 0.8867, 0.4231, 0.9904, 0.4025, 0.9619, 0.3087, 0.8867, 0.4231, 0.8942, 0.5, 1.0, 0.5, 0.9904, 0.4025, 0.8942, 0.5, 0.8867, 0.5769, 0.9904, 0.5975, 1.0, 0.5, 0.8867, 0.5769, 0.8642, 0.6509, 0.9619, 0.6913, 0.9904, 0.5975, 0.8642, 0.6509, 0.8278, 0.719, 0.9157, 0.7778, 0.9619, 0.6913, 0.8278, 0.719, 0.7788, 0.7788, 0.8536, 0.8536, 0.9157, 0.7778, 0.7788, 0.7788, 0.719, 0.8278, 0.7778, 0.9157, 0.8536, 0.8536, 0.719, 0.8278, 0.6509, 0.8642, 0.6913, 0.9619, 0.7778, 0.9157, 0.6509, 0.8642, 0.5769, 0.8867, 0.5975, 0.9904, 0.6913, 0.9619, 0.5769, 0.8867, 0.5, 0.8942, 0.5, 1.0, 0.5975, 0.9904, 0.4327, 0.8385, 0.5, 0.8451, 0.5, 0.8451, 0.4327, 0.8385, 0.3679, 0.8188, 0.4327, 0.8385, 0.4327, 0.8385, 0.3679, 0.8188, 0.3083, 0.7869, 0.3679, 0.8188, 0.3679, 0.8188, 0.3083, 0.7869, 0.256, 0.744, 0.3083, 0.7869, 0.3083, 0.7869, 0.256, 0.744, 0.2131, 0.6917, 0.256, 0.744, 0.256, 0.744, 0.2131, 0.6917, 0.1812, 0.6321, 0.2131, 0.6917, 0.2131, 0.6917, 0.1812, 0.6321, 0.1615, 0.5673, 0.1812, 0.6321, 0.1812, 0.6321, 0.1615, 0.5673, 0.1549, 0.5, 0.1615, 0.5673, 0.1615, 0.5673, 0.1549, 0.5, 0.1615, 0.4327, 0.1549, 0.5, 0.1549, 0.5, 0.1615, 0.4327, 0.1812, 0.3679, 0.1615, 0.4327, 0.1615, 0.4327, 0.1812, 0.3679, 0.2131, 0.3083, 0.1812, 0.3679, 0.1812, 0.3679, 0.2131, 0.3083, 0.256, 0.256, 0.2131, 0.3083, 0.2131, 0.3083, 0.256, 0.256, 0.3083, 0.2131, 0.256, 0.256, 0.256, 0.256, 0.3083, 0.2131, 0.3679, 0.1812, 0.3083, 0.2131, 0.3083, 0.2131, 0.3679, 0.1812, 0.4327, 0.1615, 0.3679, 0.1812, 0.3679, 0.1812, 0.4327, 0.1615, 0.5, 0.1549, 0.4327, 0.1615, 0.4327, 0.1615, 0.5, 0.1549, 0.5673, 0.1615, 0.5, 0.1549, 0.5, 0.1549, 0.5673, 0.1615, 0.6321, 0.1812, 0.5673, 0.1615, 0.5673, 0.1615, 0.6321, 0.1812, 0.6917, 0.2131, 0.6321, 0.1812, 0.6321, 0.1812, 0.6917, 0.2131, 0.744, 0.256, 0.6917, 0.2131, 0.6917, 0.2131, 0.744, 0.256, 0.7869, 0.3083, 0.744, 0.256, 0.744, 0.256, 0.7869, 0.3083, 0.8188, 0.3679, 0.7869, 0.3083, 0.7869, 0.3083, 0.8188, 0.3679, 0.8385, 0.4327, 0.8188, 0.3679, 0.8188, 0.3679, 0.8385, 0.4327, 0.8451, 0.5, 0.8385, 0.4327, 0.8385, 0.4327, 0.8451, 0.5, 0.8385, 0.5673, 0.8451, 0.5, 0.8451, 0.5, 0.8385, 0.5673, 0.8188, 0.6321, 0.8385, 0.5673, 0.8385, 0.5673, 0.8188, 0.6321, 0.7869, 0.6917, 0.8188, 0.6321, 0.8188, 0.6321, 0.7869, 0.6917, 0.744, 0.744, 0.7869, 0.6917, 0.7869, 0.6917, 0.744, 0.744, 0.6917, 0.7869, 0.744, 0.744, 0.744, 0.744, 0.6917, 0.7869, 0.6321, 0.8188, 0.6917, 0.7869, 0.6917, 0.7869, 0.6321, 0.8188, 0.5673, 0.8385, 0.6321, 0.8188, 0.6321, 0.8188, 0.5673, 0.8385, 0.5, 0.8451, 0.5673, 0.8385, 0.5673, 0.8385, 0.5, 0.8451, 0.5, 0.8942, 0.4231, 0.8867, 0.4231, 0.8867, 0.5, 0.8942, 0.4231, 0.8867, 0.3491, 0.8642, 0.3491, 0.8642, 0.4231, 0.8867, 0.3491, 0.8642, 0.281, 0.8278, 0.281, 0.8278, 0.3491, 0.8642, 0.281, 0.8278, 0.2212, 0.7788, 0.2212, 0.7788, 0.281, 0.8278, 0.2212, 0.7788, 0.1722, 0.719, 0.1722, 0.719, 0.2212, 0.7788, 0.1722, 0.719, 0.1358, 0.6509, 0.1358, 0.6509, 0.1722, 0.719, 0.1358, 0.6509, 0.1134, 0.5769, 0.1134, 0.5769, 0.1358, 0.6509, 0.1134, 0.5769, 0.1058, 0.5, 0.1058, 0.5, 0.1134, 0.5769, 0.1058, 0.5, 0.1134, 0.4231, 0.1134, 0.4231, 0.1058, 0.5, 0.1134, 0.4231, 0.1358, 0.3491, 0.1358, 0.3491, 0.1134, 0.4231, 0.1358, 0.3491, 0.1722, 0.281, 0.1722, 0.281, 0.1358, 0.3491, 0.1722, 0.281, 0.2212, 0.2212, 0.2212, 0.2212, 0.1722, 0.281, 0.2212, 0.2212, 0.281, 0.1722, 0.281, 0.1722, 0.2212, 0.2212, 0.281, 0.1722, 0.3491, 0.1358, 0.3491, 0.1358, 0.281, 0.1722, 0.3491, 0.1358, 0.4231, 0.1134, 0.4231, 0.1134, 0.3491, 0.1358, 0.4231, 0.1134, 0.5, 0.1058, 0.5, 0.1058, 0.4231, 0.1134, 0.5, 0.1058, 0.5769, 0.1134, 0.5769, 0.1134, 0.5, 0.1058, 0.5769, 0.1134, 0.6509, 0.1358, 0.6509, 0.1358, 0.5769, 0.1134, 0.6509, 0.1358, 0.719, 0.1722, 0.719, 0.1722, 0.6509, 0.1358, 0.719, 0.1722, 0.7788, 0.2212, 0.7788, 0.2212, 0.719, 0.1722, 0.7788, 0.2212, 0.8278, 0.281, 0.8278, 0.281, 0.7788, 0.2212, 0.8278, 0.281, 0.8642, 0.3491, 0.8642, 0.3491, 0.8278, 0.281, 0.8642, 0.3491, 0.8867, 0.4231, 0.8867, 0.4231, 0.8642, 0.3491, 0.8867, 0.4231, 0.8942, 0.5, 0.8942, 0.5, 0.8867, 0.4231, 0.8942, 0.5, 0.8867, 0.5769, 0.8867, 0.5769, 0.8942, 0.5, 0.8867, 0.5769, 0.8642, 0.6509, 0.8642, 0.6509, 0.8867, 0.5769, 0.8642, 0.6509, 0.8278, 0.719, 0.8278, 0.719, 0.8642, 0.6509, 0.8278, 0.719, 0.7788, 0.7788, 0.7788, 0.7788, 0.8278, 0.719, 0.7788, 0.7788, 0.719, 0.8278, 0.719, 0.8278, 0.7788, 0.7788, 0.719, 0.8278, 0.6509, 0.8642, 0.6509, 0.8642, 0.719, 0.8278, 0.6509, 0.8642, 0.5769, 0.8867, 0.5769, 0.8867, 0.6509, 0.8642, 0.5769, 0.8867, 0.5, 0.8942, 0.5, 0.8942, 0.5769, 0.8867, 0.1615, 0.5673, 0.1549, 0.5, 0.1549, 0.5, 0.1615, 0.5673, 0.7869, 0.3083, 0.8188, 0.3679, 0.8188, 0.3679, 0.7869, 0.3083, 0.1549, 0.5, 0.1615, 0.4327, 0.1615, 0.4327, 0.1549, 0.5, 0.8188, 0.3679, 0.8385, 0.4327, 0.8385, 0.4327, 0.8188, 0.3679, 0.1615, 0.4327, 0.1812, 0.3679, 0.1812, 0.3679, 0.1615, 0.4327, 0.8385, 0.4327, 0.8451, 0.5, 0.8451, 0.5, 0.8385, 0.4327, 0.1812, 0.3679, 0.2131, 0.3083, 0.2131, 0.3083, 0.1812, 0.3679, 0.8451, 0.5, 0.8385, 0.5673, 0.8385, 0.5673, 0.8451, 0.5, 0.2131, 0.3083, 0.256, 0.256, 0.256, 0.256, 0.2131, 0.3083, 0.8385, 0.5673, 0.8188, 0.6321, 0.8188, 0.6321, 0.8385, 0.5673, 0.256, 0.256, 0.3083, 0.2131, 0.3083, 0.2131, 0.256, 0.256, 0.8188, 0.6321, 0.7869, 0.6917, 0.7869, 0.6917, 0.8188, 0.6321, 0.3083, 0.2131, 0.3679, 0.1812, 0.3679, 0.1812, 0.3083, 0.2131, 0.5, 0.8451, 0.4327, 0.8385, 0.4327, 0.8385, 0.5, 0.8451, 0.7869, 0.6917, 0.744, 0.744, 0.744, 0.744, 0.7869, 0.6917, 0.3679, 0.1812, 0.4327, 0.1615, 0.4327, 0.1615, 0.3679, 0.1812, 0.4327, 0.8385, 0.3679, 0.8188, 0.3679, 0.8188, 0.4327, 0.8385, 0.744, 0.744, 0.6917, 0.7869, 0.6917, 0.7869, 0.744, 0.744, 0.4327, 0.1615, 0.5, 0.1549, 0.5, 0.1549, 0.4327, 0.1615, 0.3679, 0.8188, 0.3083, 0.7869, 0.3083, 0.7869, 0.3679, 0.8188, 0.6917, 0.7869, 0.6321, 0.8188, 0.6321, 0.8188, 0.6917, 0.7869, 0.5, 0.1549, 0.5673, 0.1615, 0.5673, 0.1615, 0.5, 0.1549, 0.3083, 0.7869, 0.256, 0.744, 0.256, 0.744, 0.3083, 0.7869, 0.6321, 0.8188, 0.5673, 0.8385, 0.5673, 0.8385, 0.6321, 0.8188, 0.5673, 0.1615, 0.6321, 0.1812, 0.6321, 0.1812, 0.5673, 0.1615, 0.256, 0.744, 0.2131, 0.6917, 0.2131, 0.6917, 0.256, 0.744, 0.5673, 0.8385, 0.5, 0.8451, 0.5, 0.8451, 0.5673, 0.8385, 0.6321, 0.1812, 0.6917, 0.2131, 0.6917, 0.2131, 0.6321, 0.1812, 0.2131, 0.6917, 0.1812, 0.6321, 0.1812, 0.6321, 0.2131, 0.6917, 0.6917, 0.2131, 0.744, 0.256, 0.744, 0.256, 0.6917, 0.2131, 0.1812, 0.6321, 0.1615, 0.5673, 0.1615, 0.5673, 0.1812, 0.6321, 0.744, 0.256, 0.7869, 0.3083, 0.7869, 0.3083, 0.744, 0.256])
me_circle.update()

# ---- objects
ob_light = bpy.data.objects.new('Light', light_light)
ob_camera = bpy.data.objects.new('Camera', cam_camera)
ob_circle = bpy.data.objects.new('Circle', me_circle)

# ---- transforms, parenting, visibility, modifiers, constraints
ob_light.location = (4.076, 1.005, 5.904)
ob_light.rotation_euler = (0.6503, 0.05522, 1.866)
ob_light.lock_rotations_4d = False
ob_light.empty_display_type = 'ARROWS'
ob_light.color = (0.0, 0.0, 0.0, 0.0)
ob_light.lineart.crease_threshold = 0.0
ob_camera.location = (7.359, -6.926, 4.958)
ob_camera.rotation_euler = (1.109, 0.0, 0.8149)
ob_camera.lock_rotations_4d = False
ob_camera.empty_display_type = 'ARROWS'
ob_camera.color = (0.0, 0.0, 0.0, 0.0)
ob_camera.display_type = 'WIRE'
ob_camera.lineart.crease_threshold = 0.0
ob_circle.location = (0.0, 0.0, 0.3)
_m = ob_circle.modifiers.new('Subdivision', 'SUBSURF')
_m.levels = 2

# ---- collection membership
col_collection.objects.link(ob_light)
col_collection.objects.link(ob_camera)
col_collection.objects.link(ob_circle)

# ---- scene / render settings (as saved in the file)
scene.camera = ob_camera
scene.frame_start = 1; scene.frame_end = 250; scene.frame_set(1)
scene.render.engine = 'BLENDER_EEVEE_NEXT'
scene.cycles.sampling_pattern = 'TABULATED_SOBOL'
scene.view_settings.view_transform = 'Filmic'
bpy.context.view_layer.update()

